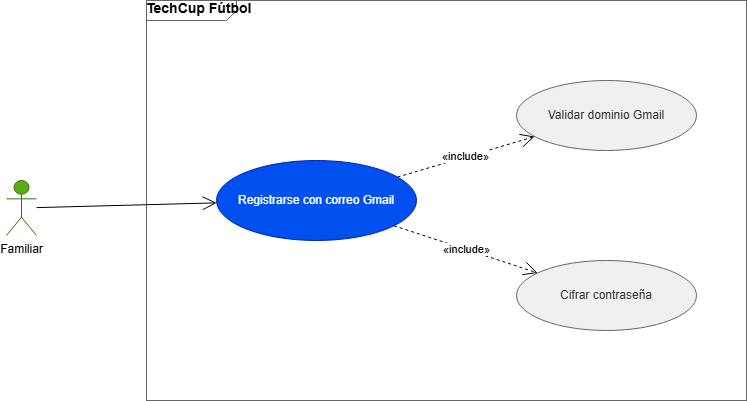

The diagram above was exported from draw.io. Its source (the exported page's mxGraphModel, read from the mxfile embedded in the PNG):
<mxGraphModel dx="994" dy="538" grid="1" gridSize="10" guides="1" tooltips="1" connect="1" arrows="1" fold="1" page="1" pageScale="1" pageWidth="1169" pageHeight="827" math="0" shadow="0">
  <root>
    <mxCell id="0" />
    <mxCell id="1" parent="0" />
    <mxCell id="sys" parent="1" style="shape=mxgraph.sysml.package;html=1;overflow=fill;whiteSpace=wrap;fillColor=none;strokeColor=#666666;fontStyle=1;fontSize=14;verticalAlign=top;align=left;spacingLeft=10;spacingTop=5;" value="TechCup Fútbol" vertex="1">
      <mxGeometry height="400" width="600" x="180" y="20" as="geometry" />
    </mxCell>
    <mxCell id="a1" parent="1" style="shape=umlActor;verticalLabelPosition=bottom;verticalAlign=top;html=1;outlineConnect=0;fillColor=#60a917;fontColor=#000000;strokeColor=#2D7600;" value="Familiar" vertex="1">
      <mxGeometry height="55" width="30" x="40" y="200" as="geometry" />
    </mxCell>
    <mxCell id="uc1" parent="1" style="ellipse;whiteSpace=wrap;html=1;fillColor=#0050ef;fontColor=#ffffff;strokeColor=#001DBC;" value="Registrarse con correo Gmail" vertex="1">
      <mxGeometry height="80" width="200" x="250" y="180" as="geometry" />
    </mxCell>
    <mxCell id="uc2" parent="1" style="ellipse;whiteSpace=wrap;html=1;fillColor=#f0f0f0;fontColor=#333333;strokeColor=#666666;" value="Validar dominio Gmail" vertex="1">
      <mxGeometry height="70" width="180" x="550" y="100" as="geometry" />
    </mxCell>
    <mxCell id="uc3" parent="1" style="ellipse;whiteSpace=wrap;html=1;fillColor=#f0f0f0;fontColor=#333333;strokeColor=#666666;" value="Cifrar contraseña" vertex="1">
      <mxGeometry height="70" width="180" x="550" y="280" as="geometry" />
    </mxCell>
    <mxCell id="e1" edge="1" parent="1" source="a1" style="endArrow=open;endSize=12;html=1;" target="uc1" value="">
      <mxGeometry relative="1" as="geometry" />
    </mxCell>
    <mxCell id="e2" edge="1" parent="1" source="uc1" style="endArrow=open;endSize=12;dashed=1;html=1;" target="uc2" value="«include»">
      <mxGeometry relative="1" as="geometry" />
    </mxCell>
    <mxCell id="e3" edge="1" parent="1" source="uc1" style="endArrow=open;endSize=12;dashed=1;html=1;" target="uc3" value="«include»">
      <mxGeometry relative="1" as="geometry" />
    </mxCell>
  </root>
</mxGraphModel>